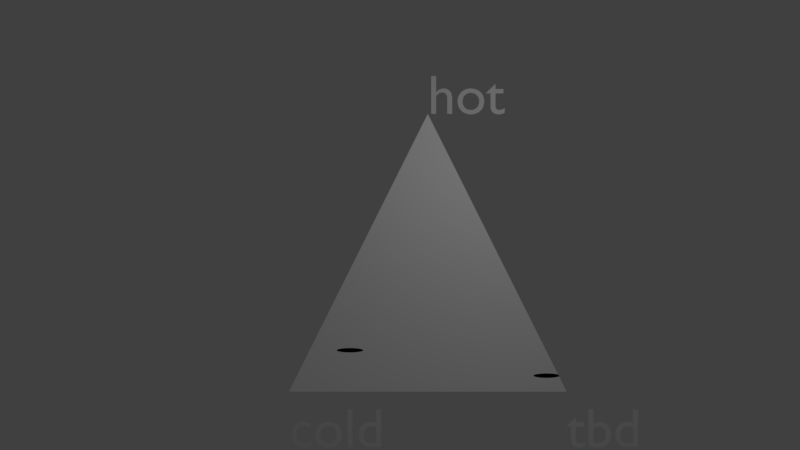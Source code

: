 # Source: oop-blender-demo.blend  (saved by Blender 2.79.0; exported with 4.5.12 LTS)
import bpy
from mathutils import Matrix  # noqa: F401  (used for matrix-valued properties, if any)

bpy.ops.wm.read_factory_settings(use_empty=True)
scene = bpy.context.scene
scene.name = 'Scene'

# ---- collections
col_collection_10 = bpy.data.collections.new('Collection 10'); scene.collection.children.link(col_collection_10)

# ---- materials (node trees are filled in below, after node groups)
mat_some_017 = bpy.data.materials.new('some.017')
mat_some_017.alpha_threshold = 0.0
mat_some_017.use_transparent_shadow = False
mat_some_017.diffuse_color = (0.328, 0.0544, 0.1686, 1.0)
mat_some_017.roughness = 0.5
mat_some_016 = bpy.data.materials.new('some.016')
mat_some_016.alpha_threshold = 0.0
mat_some_016.use_transparent_shadow = False
mat_some_016.diffuse_color = (0.739, 0.2677, 0.5208, 1.0)
mat_some_016.roughness = 0.5
mat_kernel_color_008 = bpy.data.materials.new('kernel_color.008')
mat_kernel_color_008.alpha_threshold = 0.0
mat_kernel_color_008.use_transparent_shadow = False
mat_kernel_color_008.diffuse_color = (1.0, 1.0, 1.0, 1.0)
mat_kernel_color_008.roughness = 0.5

# ---- material node trees

# ---- world
world_world = bpy.data.worlds.new('World'); scene.world = world_world
world_world.color = (0.05088, 0.05088, 0.05088)
world_world.use_sun_shadow = False
world_world.sun_shadow_jitter_overblur = 0.0
world_world.cycles.sampling_method = 'MANUAL'

# ---- cameras
cam_cam_002 = bpy.data.cameras.new('cam.002')
cam_cam_002.clip_end = 100.0
cam_cam_002.lens = 10.0
cam_cam_002.sensor_width = 32.0
cam_cam_002.sensor_height = 18.0
cam_cam_002.dof.focus_distance = 0.0
cam_cam_002.dof.aperture_fstop = 128.0
cam_cam_002.dof.aperture_blades = 6

# ---- lights
light_lampa_002 = bpy.data.lights.new('lampa.002', 'POINT')
light_lampa_002.transmission_factor = 0.0
light_lampa_002.energy = 100.0
light_lampa_002.shadow_buffer_clip_start = 0.5
light_lampa_002.shadow_soft_size = 0.1
light_lampa_002.shadow_maximum_resolution = 0.006
light_lampa_002.use_absolute_resolution = True

# ---- meshes
me_culture_2mesh_002 = bpy.data.meshes.new('culture_2Mesh.002')
me_culture_2mesh_002.from_pydata([(0.0, 0.0, 0.0), (0.0, 0.2, 0.0), (-0.03902, 0.1962, 0.0), (-0.07654, 0.1848, 0.0), (-0.1111, 0.1663, 0.0), (-0.1414, 0.1414, 0.0), (-0.1663, 0.1111, 0.0), (-0.1848, 0.07654, 0.0), (-0.1962, 0.03902, 0.0), (-0.2, 1.51e-08, 0.0), (-0.1962, -0.03902, 0.0), (-0.1848, -0.07654, 0.0), (-0.1663, -0.1111, 0.0), (-0.1414, -0.1414, 0.0), (-0.1111, -0.1663, 0.0), (-0.07654, -0.1848, 0.0), (-0.03902, -0.1962, 0.0), (6.517e-08, -0.2, 0.0), (0.03902, -0.1962, 0.0), (0.07654, -0.1848, 0.0), (0.1111, -0.1663, 0.0), (0.1414, -0.1414, 0.0), (0.1663, -0.1111, 0.0), (0.1848, -0.07654, 0.0), (0.1962, -0.03902, 0.0), (0.2, 1.931e-07, 0.0), (0.1962, 0.03902, 0.0), (0.1848, 0.07654, 0.0), (0.1663, 0.1111, 0.0), (0.1414, 0.1414, 0.0), (0.1111, 0.1663, 0.0), (0.07654, 0.1848, 0.0), (0.03902, 0.1962, 0.0)], [], [(0, 1, 2), (0, 2, 3), (0, 3, 4), (0, 4, 5), (0, 5, 6), (0, 6, 7), (0, 7, 8), (0, 8, 9), (0, 9, 10), (0, 10, 11), (0, 11, 12), (0, 12, 13), (0, 13, 14), (0, 14, 15), (0, 15, 16), (0, 16, 17), (0, 17, 18), (0, 18, 19), (0, 19, 20), (0, 20, 21), (0, 21, 22), (0, 22, 23), (0, 23, 24), (0, 24, 25), (0, 25, 26), (0, 26, 27), (0, 27, 28), (0, 28, 29), (0, 29, 30), (0, 30, 31), (0, 31, 32), (0, 32, 1)])
me_culture_2mesh_002.materials.append(mat_some_017)
me_culture_2mesh_002.use_remesh_preserve_volume = False
me_culture_2mesh_002.use_remesh_preserve_attributes = False
me_culture_2mesh_002.use_mirror_vertex_groups = False
me_culture_2mesh_002.update()
me_culture_1mesh_002 = bpy.data.meshes.new('culture_1Mesh.002')
me_culture_1mesh_002.from_pydata([(0.0, 0.0, 0.0), (0.0, 0.2, 0.0), (-0.03902, 0.1962, 0.0), (-0.07654, 0.1848, 0.0), (-0.1111, 0.1663, 0.0), (-0.1414, 0.1414, 0.0), (-0.1663, 0.1111, 0.0), (-0.1848, 0.07654, 0.0), (-0.1962, 0.03902, 0.0), (-0.2, 1.51e-08, 0.0), (-0.1962, -0.03902, 0.0), (-0.1848, -0.07654, 0.0), (-0.1663, -0.1111, 0.0), (-0.1414, -0.1414, 0.0), (-0.1111, -0.1663, 0.0), (-0.07654, -0.1848, 0.0), (-0.03902, -0.1962, 0.0), (6.517e-08, -0.2, 0.0), (0.03902, -0.1962, 0.0), (0.07654, -0.1848, 0.0), (0.1111, -0.1663, 0.0), (0.1414, -0.1414, 0.0), (0.1663, -0.1111, 0.0), (0.1848, -0.07654, 0.0), (0.1962, -0.03902, 0.0), (0.2, 1.931e-07, 0.0), (0.1962, 0.03902, 0.0), (0.1848, 0.07654, 0.0), (0.1663, 0.1111, 0.0), (0.1414, 0.1414, 0.0), (0.1111, 0.1663, 0.0), (0.07654, 0.1848, 0.0), (0.03902, 0.1962, 0.0)], [], [(0, 1, 2), (0, 2, 3), (0, 3, 4), (0, 4, 5), (0, 5, 6), (0, 6, 7), (0, 7, 8), (0, 8, 9), (0, 9, 10), (0, 10, 11), (0, 11, 12), (0, 12, 13), (0, 13, 14), (0, 14, 15), (0, 15, 16), (0, 16, 17), (0, 17, 18), (0, 18, 19), (0, 19, 20), (0, 20, 21), (0, 21, 22), (0, 22, 23), (0, 23, 24), (0, 24, 25), (0, 25, 26), (0, 26, 27), (0, 27, 28), (0, 28, 29), (0, 29, 30), (0, 30, 31), (0, 31, 32), (0, 32, 1)])
me_culture_1mesh_002.materials.append(mat_some_016)
me_culture_1mesh_002.use_remesh_preserve_volume = False
me_culture_1mesh_002.use_remesh_preserve_attributes = False
me_culture_1mesh_002.use_mirror_vertex_groups = False
me_culture_1mesh_002.update()
me_kernelmesh = bpy.data.meshes.new('kernelMesh')
me_kernelmesh.from_pydata([(0.0, 0.0, 0.0), (5.0, 0.0, 0.0), (2.5, 5.0, 0.0)], [], [(0, 1, 2)])
me_kernelmesh.materials.append(mat_kernel_color_008)
me_kernelmesh.use_remesh_preserve_volume = False
me_kernelmesh.use_remesh_preserve_attributes = False
me_kernelmesh.use_mirror_vertex_groups = False
me_kernelmesh.update()

# ---- curves / text
txt_text_007 = bpy.data.curves.new('Text.007', 'FONT')
txt_text_007.dimensions = '2D'
txt_text_007.body = 'tbd'
txt_text_007.use_path_clamp = True
txt_text_007.bevel_resolution = 0
txt_text_006 = bpy.data.curves.new('Text.006', 'FONT')
txt_text_006.dimensions = '2D'
txt_text_006.body = 'hot'
txt_text_006.use_path_clamp = True
txt_text_006.bevel_resolution = 0
txt_text_005 = bpy.data.curves.new('Text.005', 'FONT')
txt_text_005.dimensions = '2D'
txt_text_005.body = 'cold'
txt_text_005.use_path_clamp = True
txt_text_005.bevel_resolution = 0

# ---- objects
ob_text_002 = bpy.data.objects.new('Text.002', txt_text_007)
ob_text_001 = bpy.data.objects.new('Text.001', txt_text_006)
ob_text = bpy.data.objects.new('Text', txt_text_005)
ob_culture_2 = bpy.data.objects.new('culture_2', me_culture_2mesh_002)
ob_culture_1 = bpy.data.objects.new('culture_1', me_culture_1mesh_002)
ob_kernel = bpy.data.objects.new('kernel', me_kernelmesh)
ob_kamerka = bpy.data.objects.new('Kamerka', cam_cam_002)
ob_lampika = bpy.data.objects.new('Lampika', light_lampa_002)

# ---- transforms, parenting, visibility, modifiers, constraints
ob_text_002.location = (5.0, -1.0, 0.0)
ob_text_002.lineart.crease_threshold = 0.0
ob_text_001.location = (2.5, 5.0, 0.0)
ob_text_001.lineart.crease_threshold = 0.0
ob_text.location = (0.0, -1.0, 0.0)
ob_text.lineart.crease_threshold = 0.0
ob_culture_2.location = (1.1, 0.7456, 0.0)
ob_culture_2.scale = (1.2, 0.2, 0.0)
ob_culture_2.show_name = True
ob_culture_2.lineart.crease_threshold = 0.0
ob_culture_1.location = (4.64, 0.2882, 0.0)
ob_culture_1.scale = (1.2, 0.2, 0.0)
ob_culture_1.show_name = True
ob_culture_1.lineart.crease_threshold = 0.0
ob_kernel.location = (0.0, 0.0, 0.0)
ob_kernel.show_name = True
ob_kernel.lineart.crease_threshold = 0.0
ob_kamerka.location = (2.0, 3.0, 4.5)
ob_kamerka.lineart.crease_threshold = 0.0
ob_lampika.location = (4.0, 5.0, 4.5)
ob_lampika.lineart.crease_threshold = 0.0

# ---- collection membership
col_collection_10.objects.link(ob_text_002)
col_collection_10.objects.link(ob_text_001)
col_collection_10.objects.link(ob_text)
col_collection_10.objects.link(ob_culture_2)
col_collection_10.objects.link(ob_culture_1)
col_collection_10.objects.link(ob_kernel)
col_collection_10.objects.link(ob_kamerka)
col_collection_10.objects.link(ob_lampika)

# ---- scene / render settings (as saved in the file)
scene.camera = ob_kamerka
scene.frame_start = 1; scene.frame_end = 250; scene.frame_set(80020)
scene.render.engine = 'BLENDER_EEVEE_NEXT'
scene.render.resolution_percentage = 50
scene.render.dither_intensity = 0.0
scene.cycles.use_denoising = False
scene.cycles.samples = 128
scene.cycles.sampling_pattern = 'TABULATED_SOBOL'
scene.cycles.use_adaptive_sampling = False
scene.cycles.use_light_tree = False
scene.cycles.blur_glossy = 0.0
scene.cycles.sample_clamp_indirect = 0.0
scene.view_settings.view_transform = 'Standard'
bpy.context.view_layer.update()
